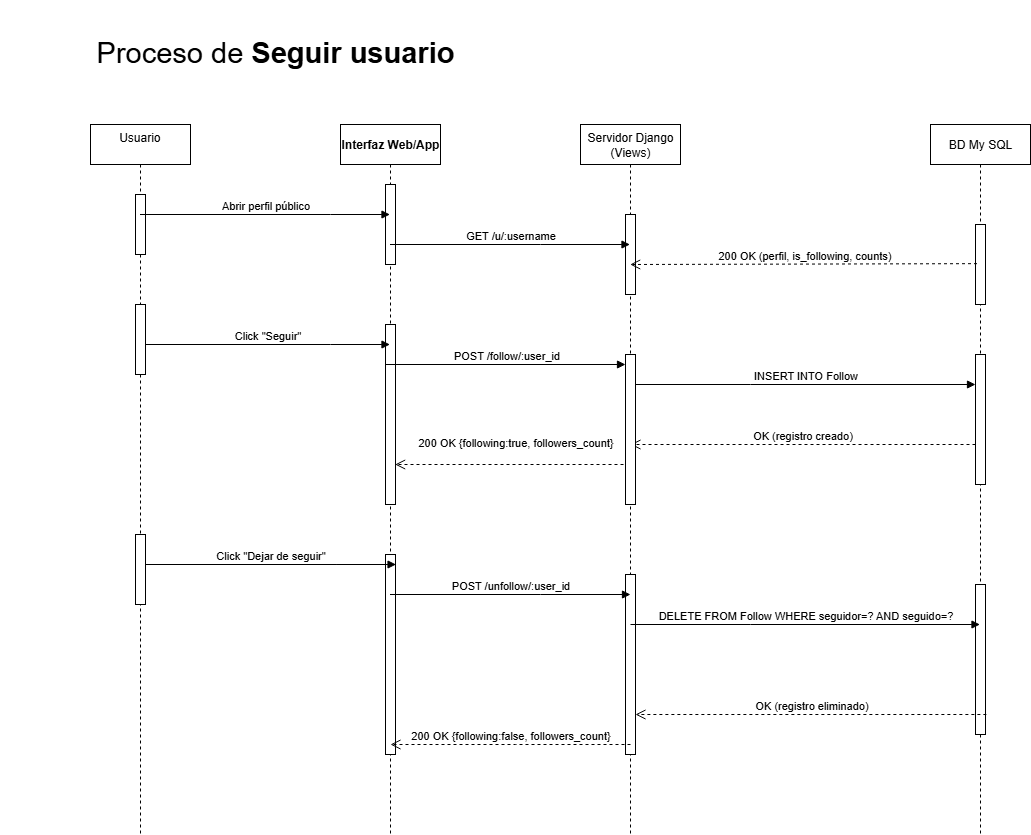

The diagram above was exported from draw.io. Its source (the exported page's mxGraphModel, read from the mxfile embedded in the PNG):
<mxGraphModel dx="2208" dy="757" grid="1" gridSize="10" guides="1" tooltips="1" connect="1" arrows="1" fold="1" page="1" pageScale="1" pageWidth="827" pageHeight="1169" math="0" shadow="0">
  <root>
    <mxCell id="0" />
    <mxCell id="1" parent="0" />
    <mxCell id="56HDpeYh1j3ADX7cGFnl-1" value="&lt;div style=&quot;text-align: justify;&quot;&gt;&lt;span style=&quot;background-color: transparent; color: light-dark(rgb(0, 0, 0), rgb(255, 255, 255));&quot;&gt;&lt;span style=&quot;white-space: pre;&quot;&gt;&#09;&lt;/span&gt;Usuario&amp;nbsp; &amp;nbsp; &amp;nbsp; &amp;nbsp; &amp;nbsp;&amp;nbsp;&lt;/span&gt;&lt;/div&gt;" style="shape=umlLifeline;perimeter=lifelinePerimeter;whiteSpace=wrap;html=1;container=1;dropTarget=0;collapsible=0;recursiveResize=0;outlineConnect=0;portConstraint=eastwest;newEdgeStyle={&quot;curved&quot;:0,&quot;rounded&quot;:0};align=center;" parent="1" vertex="1">
      <mxGeometry x="-30" y="160" width="100" height="710" as="geometry" />
    </mxCell>
    <mxCell id="56HDpeYh1j3ADX7cGFnl-32" value="" style="html=1;points=[[0,0,0,0,5],[0,1,0,0,-5],[1,0,0,0,5],[1,1,0,0,-5]];perimeter=orthogonalPerimeter;outlineConnect=0;targetShapes=umlLifeline;portConstraint=eastwest;newEdgeStyle={&quot;curved&quot;:0,&quot;rounded&quot;:0};" parent="56HDpeYh1j3ADX7cGFnl-1" vertex="1">
      <mxGeometry x="45" y="70" width="10" height="60" as="geometry" />
    </mxCell>
    <mxCell id="56HDpeYh1j3ADX7cGFnl-34" value="" style="html=1;points=[[0,0,0,0,5],[0,1,0,0,-5],[1,0,0,0,5],[1,1,0,0,-5]];perimeter=orthogonalPerimeter;outlineConnect=0;targetShapes=umlLifeline;portConstraint=eastwest;newEdgeStyle={&quot;curved&quot;:0,&quot;rounded&quot;:0};" parent="56HDpeYh1j3ADX7cGFnl-1" vertex="1">
      <mxGeometry x="45" y="410" width="10" height="70" as="geometry" />
    </mxCell>
    <mxCell id="56HDpeYh1j3ADX7cGFnl-3" value="Servidor Django (Views)" style="shape=umlLifeline;perimeter=lifelinePerimeter;whiteSpace=wrap;html=1;container=1;dropTarget=0;collapsible=0;recursiveResize=0;outlineConnect=0;portConstraint=eastwest;newEdgeStyle={&quot;curved&quot;:0,&quot;rounded&quot;:0};" parent="1" vertex="1">
      <mxGeometry x="460" y="160" width="100" height="710" as="geometry" />
    </mxCell>
    <mxCell id="56HDpeYh1j3ADX7cGFnl-17" value="" style="html=1;points=[[0,0,0,0,5],[0,1,0,0,-5],[1,0,0,0,5],[1,1,0,0,-5]];perimeter=orthogonalPerimeter;outlineConnect=0;targetShapes=umlLifeline;portConstraint=eastwest;newEdgeStyle={&quot;curved&quot;:0,&quot;rounded&quot;:0};" parent="56HDpeYh1j3ADX7cGFnl-3" vertex="1">
      <mxGeometry x="45" y="90" width="10" height="80" as="geometry" />
    </mxCell>
    <mxCell id="56HDpeYh1j3ADX7cGFnl-28" value="" style="html=1;points=[[0,0,0,0,5],[0,1,0,0,-5],[1,0,0,0,5],[1,1,0,0,-5]];perimeter=orthogonalPerimeter;outlineConnect=0;targetShapes=umlLifeline;portConstraint=eastwest;newEdgeStyle={&quot;curved&quot;:0,&quot;rounded&quot;:0};" parent="56HDpeYh1j3ADX7cGFnl-3" vertex="1">
      <mxGeometry x="45" y="450" width="10" height="180" as="geometry" />
    </mxCell>
    <mxCell id="56HDpeYh1j3ADX7cGFnl-4" value="&lt;strong data-end=&quot;616&quot; data-start=&quot;596&quot;&gt;Interfaz Web/App&lt;/strong&gt;" style="shape=umlLifeline;perimeter=lifelinePerimeter;whiteSpace=wrap;html=1;container=1;dropTarget=0;collapsible=0;recursiveResize=0;outlineConnect=0;portConstraint=eastwest;newEdgeStyle={&quot;curved&quot;:0,&quot;rounded&quot;:0};" parent="1" vertex="1">
      <mxGeometry x="220" y="160" width="100" height="710" as="geometry" />
    </mxCell>
    <mxCell id="56HDpeYh1j3ADX7cGFnl-22" value="" style="html=1;points=[[0,0,0,0,5],[0,1,0,0,-5],[1,0,0,0,5],[1,1,0,0,-5]];perimeter=orthogonalPerimeter;outlineConnect=0;targetShapes=umlLifeline;portConstraint=eastwest;newEdgeStyle={&quot;curved&quot;:0,&quot;rounded&quot;:0};" parent="56HDpeYh1j3ADX7cGFnl-4" vertex="1">
      <mxGeometry x="45" y="200" width="10" height="180" as="geometry" />
    </mxCell>
    <mxCell id="56HDpeYh1j3ADX7cGFnl-33" value="" style="html=1;points=[[0,0,0,0,5],[0,1,0,0,-5],[1,0,0,0,5],[1,1,0,0,-5]];perimeter=orthogonalPerimeter;outlineConnect=0;targetShapes=umlLifeline;portConstraint=eastwest;newEdgeStyle={&quot;curved&quot;:0,&quot;rounded&quot;:0};" parent="56HDpeYh1j3ADX7cGFnl-4" vertex="1">
      <mxGeometry x="45" y="430" width="10" height="200" as="geometry" />
    </mxCell>
    <mxCell id="56HDpeYh1j3ADX7cGFnl-35" value="" style="html=1;points=[[0,0,0,0,5],[0,1,0,0,-5],[1,0,0,0,5],[1,1,0,0,-5]];perimeter=orthogonalPerimeter;outlineConnect=0;targetShapes=umlLifeline;portConstraint=eastwest;newEdgeStyle={&quot;curved&quot;:0,&quot;rounded&quot;:0};" parent="56HDpeYh1j3ADX7cGFnl-4" vertex="1">
      <mxGeometry x="45" y="60" width="10" height="80" as="geometry" />
    </mxCell>
    <mxCell id="56HDpeYh1j3ADX7cGFnl-5" value="BD My SQL" style="shape=umlLifeline;perimeter=lifelinePerimeter;whiteSpace=wrap;html=1;container=1;dropTarget=0;collapsible=0;recursiveResize=0;outlineConnect=0;portConstraint=eastwest;newEdgeStyle={&quot;curved&quot;:0,&quot;rounded&quot;:0};" parent="1" vertex="1">
      <mxGeometry x="810" y="160" width="100" height="710" as="geometry" />
    </mxCell>
    <mxCell id="56HDpeYh1j3ADX7cGFnl-20" value="" style="html=1;points=[[0,0,0,0,5],[0,1,0,0,-5],[1,0,0,0,5],[1,1,0,0,-5]];perimeter=orthogonalPerimeter;outlineConnect=0;targetShapes=umlLifeline;portConstraint=eastwest;newEdgeStyle={&quot;curved&quot;:0,&quot;rounded&quot;:0};" parent="56HDpeYh1j3ADX7cGFnl-5" vertex="1">
      <mxGeometry x="45" y="230" width="10" height="130" as="geometry" />
    </mxCell>
    <mxCell id="56HDpeYh1j3ADX7cGFnl-29" value="" style="html=1;points=[[0,0,0,0,5],[0,1,0,0,-5],[1,0,0,0,5],[1,1,0,0,-5]];perimeter=orthogonalPerimeter;outlineConnect=0;targetShapes=umlLifeline;portConstraint=eastwest;newEdgeStyle={&quot;curved&quot;:0,&quot;rounded&quot;:0};" parent="56HDpeYh1j3ADX7cGFnl-5" vertex="1">
      <mxGeometry x="45" y="460" width="10" height="150" as="geometry" />
    </mxCell>
    <mxCell id="56HDpeYh1j3ADX7cGFnl-36" value="" style="html=1;points=[[0,0,0,0,5],[0,1,0,0,-5],[1,0,0,0,5],[1,1,0,0,-5]];perimeter=orthogonalPerimeter;outlineConnect=0;targetShapes=umlLifeline;portConstraint=eastwest;newEdgeStyle={&quot;curved&quot;:0,&quot;rounded&quot;:0};" parent="56HDpeYh1j3ADX7cGFnl-5" vertex="1">
      <mxGeometry x="45" y="100" width="10" height="80" as="geometry" />
    </mxCell>
    <mxCell id="56HDpeYh1j3ADX7cGFnl-6" value="&lt;div&gt;Abrir perfil público&lt;/div&gt;" style="html=1;verticalAlign=bottom;endArrow=block;curved=0;rounded=0;" parent="1" source="56HDpeYh1j3ADX7cGFnl-1" target="56HDpeYh1j3ADX7cGFnl-4" edge="1">
      <mxGeometry width="80" relative="1" as="geometry">
        <mxPoint x="90" y="250" as="sourcePoint" />
        <mxPoint x="270" y="250" as="targetPoint" />
        <Array as="points">
          <mxPoint x="210" y="250" />
        </Array>
      </mxGeometry>
    </mxCell>
    <mxCell id="56HDpeYh1j3ADX7cGFnl-7" value="&lt;div&gt;GET /u/:username&lt;/div&gt;" style="html=1;verticalAlign=bottom;endArrow=block;curved=0;rounded=0;" parent="1" source="56HDpeYh1j3ADX7cGFnl-4" edge="1">
      <mxGeometry width="80" relative="1" as="geometry">
        <mxPoint x="300" y="280" as="sourcePoint" />
        <mxPoint x="509.5" y="280.0000000000001" as="targetPoint" />
        <Array as="points">
          <mxPoint x="420" y="280" />
        </Array>
      </mxGeometry>
    </mxCell>
    <mxCell id="56HDpeYh1j3ADX7cGFnl-9" value="&lt;div&gt;200 OK (perfil, is_following, counts)&lt;/div&gt;" style="html=1;verticalAlign=bottom;endArrow=open;dashed=1;endSize=8;curved=0;rounded=0;exitX=0.465;exitY=0.196;exitDx=0;exitDy=0;exitPerimeter=0;" parent="1" source="56HDpeYh1j3ADX7cGFnl-5" edge="1">
      <mxGeometry relative="1" as="geometry">
        <mxPoint x="709.5" y="300" as="sourcePoint" />
        <mxPoint x="509.6666666666665" y="300" as="targetPoint" />
      </mxGeometry>
    </mxCell>
    <mxCell id="56HDpeYh1j3ADX7cGFnl-10" value="&lt;div&gt;Click &quot;Seguir&quot;&lt;/div&gt;" style="html=1;verticalAlign=bottom;endArrow=block;curved=0;rounded=0;" parent="1" target="56HDpeYh1j3ADX7cGFnl-4" edge="1">
      <mxGeometry width="80" relative="1" as="geometry">
        <mxPoint x="25" y="380" as="sourcePoint" />
        <mxPoint x="250" y="380" as="targetPoint" />
        <Array as="points">
          <mxPoint x="210" y="380" />
        </Array>
      </mxGeometry>
    </mxCell>
    <mxCell id="56HDpeYh1j3ADX7cGFnl-11" value="&lt;div&gt;POST /follow/:user_id&lt;/div&gt;" style="html=1;verticalAlign=bottom;endArrow=block;curved=0;rounded=0;" parent="1" edge="1">
      <mxGeometry width="80" relative="1" as="geometry">
        <mxPoint x="265.5" y="400" as="sourcePoint" />
        <mxPoint x="505" y="400.0000000000001" as="targetPoint" />
        <Array as="points">
          <mxPoint x="415.5" y="400" />
        </Array>
      </mxGeometry>
    </mxCell>
    <mxCell id="56HDpeYh1j3ADX7cGFnl-12" value="&lt;div&gt;INSERT INTO Follow&lt;/div&gt;" style="html=1;verticalAlign=bottom;endArrow=block;curved=0;rounded=0;" parent="1" edge="1">
      <mxGeometry width="80" relative="1" as="geometry">
        <mxPoint x="515" y="420" as="sourcePoint" />
        <mxPoint x="855" y="420" as="targetPoint" />
        <Array as="points">
          <mxPoint x="630" y="420" />
        </Array>
      </mxGeometry>
    </mxCell>
    <mxCell id="56HDpeYh1j3ADX7cGFnl-13" value="&lt;div&gt;OK (registro creado)&lt;/div&gt;" style="html=1;verticalAlign=bottom;endArrow=open;dashed=1;endSize=8;curved=0;rounded=0;" parent="1" edge="1">
      <mxGeometry relative="1" as="geometry">
        <mxPoint x="855" y="480" as="sourcePoint" />
        <mxPoint x="510" y="480" as="targetPoint" />
      </mxGeometry>
    </mxCell>
    <mxCell id="56HDpeYh1j3ADX7cGFnl-14" value="&lt;div&gt;200 OK {following:true, followers_count}&lt;/div&gt;&lt;div&gt;&lt;br&gt;&lt;/div&gt;" style="html=1;verticalAlign=bottom;endArrow=open;dashed=1;endSize=8;curved=0;rounded=0;" parent="1" edge="1">
      <mxGeometry relative="1" as="geometry">
        <mxPoint x="515.0033333333334" y="500" as="sourcePoint" />
        <mxPoint x="274.6173684210525" y="500" as="targetPoint" />
        <Array as="points">
          <mxPoint x="395.17" y="500" />
        </Array>
      </mxGeometry>
    </mxCell>
    <mxCell id="56HDpeYh1j3ADX7cGFnl-19" value="" style="html=1;verticalAlign=bottom;endArrow=block;curved=0;rounded=0;" parent="1" target="56HDpeYh1j3ADX7cGFnl-18" edge="1">
      <mxGeometry width="80" relative="1" as="geometry">
        <mxPoint x="510" y="410" as="sourcePoint" />
        <mxPoint x="709.5" y="410.0000000000001" as="targetPoint" />
        <Array as="points" />
      </mxGeometry>
    </mxCell>
    <mxCell id="56HDpeYh1j3ADX7cGFnl-18" value="" style="html=1;points=[[0,0,0,0,5],[0,1,0,0,-5],[1,0,0,0,5],[1,1,0,0,-5]];perimeter=orthogonalPerimeter;outlineConnect=0;targetShapes=umlLifeline;portConstraint=eastwest;newEdgeStyle={&quot;curved&quot;:0,&quot;rounded&quot;:0};" parent="1" vertex="1">
      <mxGeometry x="505" y="390" width="10" height="150" as="geometry" />
    </mxCell>
    <mxCell id="56HDpeYh1j3ADX7cGFnl-23" value="&lt;div&gt;Click &quot;Dejar de seguir&quot;&lt;/div&gt;" style="html=1;verticalAlign=bottom;endArrow=block;curved=0;rounded=0;" parent="1" edge="1">
      <mxGeometry width="80" relative="1" as="geometry">
        <mxPoint x="24.99736842105249" y="600" as="sourcePoint" />
        <mxPoint x="275.55" y="600" as="targetPoint" />
        <Array as="points">
          <mxPoint x="215.55" y="600" />
        </Array>
      </mxGeometry>
    </mxCell>
    <mxCell id="56HDpeYh1j3ADX7cGFnl-24" value="&lt;div&gt;POST /unfollow/:user_id&lt;/div&gt;" style="html=1;verticalAlign=bottom;endArrow=block;curved=0;rounded=0;" parent="1" source="56HDpeYh1j3ADX7cGFnl-4" edge="1">
      <mxGeometry width="80" relative="1" as="geometry">
        <mxPoint x="300" y="630" as="sourcePoint" />
        <mxPoint x="510" y="630" as="targetPoint" />
        <Array as="points">
          <mxPoint x="420" y="630" />
        </Array>
      </mxGeometry>
    </mxCell>
    <mxCell id="56HDpeYh1j3ADX7cGFnl-25" value="&lt;div&gt;DELETE FROM Follow WHERE seguidor=? AND seguido=?&lt;/div&gt;" style="html=1;verticalAlign=bottom;endArrow=block;curved=0;rounded=0;" parent="1" target="56HDpeYh1j3ADX7cGFnl-5" edge="1">
      <mxGeometry width="80" relative="1" as="geometry">
        <mxPoint x="510" y="660" as="sourcePoint" />
        <mxPoint x="720" y="660" as="targetPoint" />
        <Array as="points">
          <mxPoint x="630" y="660" />
        </Array>
      </mxGeometry>
    </mxCell>
    <mxCell id="56HDpeYh1j3ADX7cGFnl-26" value="&lt;div&gt;OK (registro eliminado)&lt;/div&gt;" style="html=1;verticalAlign=bottom;endArrow=open;dashed=1;endSize=8;curved=0;rounded=0;" parent="1" edge="1">
      <mxGeometry relative="1" as="geometry">
        <mxPoint x="865.88" y="750" as="sourcePoint" />
        <mxPoint x="514.9973684210524" y="750" as="targetPoint" />
      </mxGeometry>
    </mxCell>
    <mxCell id="56HDpeYh1j3ADX7cGFnl-27" value="&lt;div&gt;&lt;div&gt;200 OK {following:false, followers_count}&lt;/div&gt;&lt;/div&gt;" style="html=1;verticalAlign=bottom;endArrow=open;dashed=1;endSize=8;curved=0;rounded=0;entryX=0.5;entryY=0.831;entryDx=0;entryDy=0;entryPerimeter=0;" parent="1" edge="1">
      <mxGeometry relative="1" as="geometry">
        <mxPoint x="510" y="780" as="sourcePoint" />
        <mxPoint x="270" y="780.01" as="targetPoint" />
        <Array as="points">
          <mxPoint x="395.1633333333333" y="780" />
        </Array>
      </mxGeometry>
    </mxCell>
    <mxCell id="56HDpeYh1j3ADX7cGFnl-31" value="" style="html=1;verticalAlign=bottom;endArrow=block;curved=0;rounded=0;" parent="1" source="56HDpeYh1j3ADX7cGFnl-1" target="56HDpeYh1j3ADX7cGFnl-30" edge="1">
      <mxGeometry width="80" relative="1" as="geometry">
        <mxPoint x="19" y="360" as="sourcePoint" />
        <mxPoint x="270" y="360" as="targetPoint" />
        <Array as="points" />
      </mxGeometry>
    </mxCell>
    <mxCell id="56HDpeYh1j3ADX7cGFnl-30" value="" style="html=1;points=[[0,0,0,0,5],[0,1,0,0,-5],[1,0,0,0,5],[1,1,0,0,-5]];perimeter=orthogonalPerimeter;outlineConnect=0;targetShapes=umlLifeline;portConstraint=eastwest;newEdgeStyle={&quot;curved&quot;:0,&quot;rounded&quot;:0};" parent="1" vertex="1">
      <mxGeometry x="15" y="340" width="10" height="70" as="geometry" />
    </mxCell>
    <mxCell id="56HDpeYh1j3ADX7cGFnl-37" value="&#10;Proceso de &lt;strong data-start=&quot;301&quot; data-end=&quot;319&quot;&gt;Seguir usuario&lt;/strong&gt;&#10;&#10;" style="text;html=1;align=center;verticalAlign=middle;whiteSpace=wrap;rounded=0;fontSize=29;" parent="1" vertex="1">
      <mxGeometry x="-120" y="90" width="550" height="30" as="geometry" />
    </mxCell>
  </root>
</mxGraphModel>